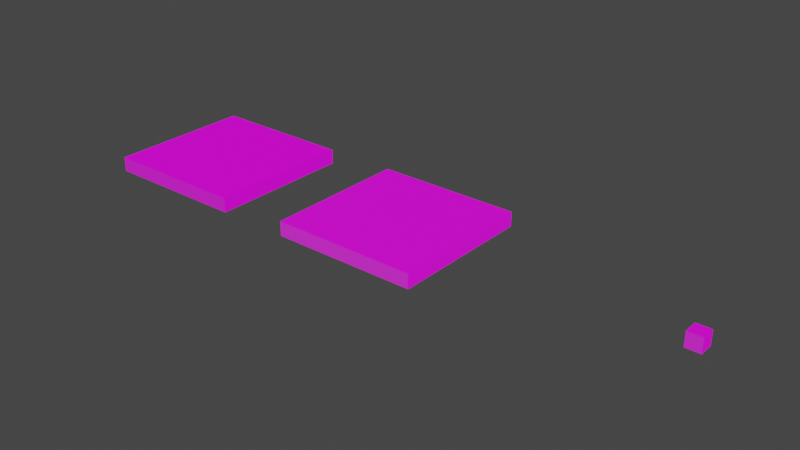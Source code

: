 # Source: normal_maps_scaled_object.blend  (saved by Blender 2.83.18; exported with 4.5.12 LTS)
import bpy
from mathutils import Matrix  # noqa: F401  (used for matrix-valued properties, if any)

bpy.ops.wm.read_factory_settings(use_empty=True)
scene = bpy.context.scene
scene.name = 'Scene'

# ---- collections
col_collection = bpy.data.collections.new('Collection'); scene.collection.children.link(col_collection)

# ---- images (referenced by path relative to the original .blend; pixels are not part of the script)
import os
ASSET_DIR = os.environ.get("B2B_ASSET_DIR", "")  # directory of the original .blend (textures are referenced by path, not embedded)
HERE = os.path.dirname(os.path.abspath(__file__))  # packed textures are extracted next to this script under _unpacked/

def load_image(name, relpath, width, height, colorspace="sRGB"):
    """Load a texture the original file referenced (path relative to the .blend, or extracted next to this script)."""
    p = next((c for c in (os.path.join(HERE, relpath), os.path.join(ASSET_DIR, relpath)) if relpath and os.path.exists(c)), "")
    if p:
        img = bpy.data.images.load(p, check_existing=True)
        img.name = name
    else:  # same state as the original file: an image datablock whose file is absent (Cycles renders it pink)
        img = bpy.data.images.new(name, width, height)
        img.source = "FILE"
        img.filepath = "//" + (relpath or name)
    img.colorspace_settings.name = colorspace
    return img
img_bois5_png = load_image('bois5.png', 'bois5.png', 1024, 1024, 'sRGB')
img_bois5_normal_and_height_maps_png = load_image('bois5_normal_and_height_maps.png', 'bois5_normal_and_height_maps.png', 1024, 1024, 'sRGB')

# ---- materials (node trees are filled in below, after node groups)
mat_matscaled = bpy.data.materials.new('MatScaled')
mat_matscaled.alpha_threshold = 0.0
mat_matscaled.use_transparent_shadow = False
mat_matscaled.line_color = (0.0, 0.0, 0.0, 1.0)
mat_matnoscaled = bpy.data.materials.new('MatNoScaled')
mat_matnoscaled.use_transparent_shadow = False
mat_matscaledalldims = bpy.data.materials.new('MatScaledAllDims')
mat_matscaledalldims.use_transparent_shadow = False

# ---- material node trees
mat_matscaled.use_nodes = True; mat_matscaled.node_tree.nodes.clear()
_N = mat_matscaled.node_tree.nodes; _L = mat_matscaled.node_tree.links
n0 = _N.new('ShaderNodeOutputMaterial'); n0.name = 'Material Output'; n0.location = (300, 300)
n1 = _N.new('ShaderNodeBsdfPrincipled'); n1.name = 'Principled BSDF'; n1.location = (10, 300)
n1.distribution = 'GGX'
n1.subsurface_method = 'BURLEY'
n1.inputs[2].default_value = 0.4
n1.inputs[3].default_value = 1.45
n1.inputs[27].default_value = (0.0, 0.0, 0.0, 1.0)
n1.inputs[28].default_value = 1.0
n2 = _N.new('ShaderNodeTexImage'); n2.name = 'Image Texture'; n2.location = (-280, 274)
n2.image = img_bois5_png
n3 = _N.new('ShaderNodeTexImage'); n3.name = 'Image Texture.001'; n3.location = (-556, 0)
n3.image = img_bois5_normal_and_height_maps_png
_L.new(n1.outputs[0], n0.inputs[0])
_L.new(n2.outputs[0], n1.inputs[0])
_L.new(n3.outputs[0], n1.inputs[5])
n0.is_active_output = True
mat_matnoscaled.use_nodes = True; mat_matnoscaled.node_tree.nodes.clear()
_N = mat_matnoscaled.node_tree.nodes; _L = mat_matnoscaled.node_tree.links
n0 = _N.new('ShaderNodeBsdfPrincipled'); n0.name = 'Principled BSDF'; n0.location = (10, 300)
n0.distribution = 'GGX'
n0.subsurface_method = 'BURLEY'
n0.inputs[3].default_value = 1.45
n0.inputs[27].default_value = (0.0, 0.0, 0.0, 1.0)
n0.inputs[28].default_value = 1.0
n1 = _N.new('ShaderNodeOutputMaterial'); n1.name = 'Material Output'; n1.location = (300, 300)
n2 = _N.new('ShaderNodeTexImage'); n2.name = 'Image Texture'; n2.location = (-280, 274)
n2.image = img_bois5_png
n3 = _N.new('ShaderNodeTexImage'); n3.name = 'Image Texture.001'; n3.location = (-527, -125)
n3.image = img_bois5_normal_and_height_maps_png
_L.new(n0.outputs[0], n1.inputs[0])
_L.new(n2.outputs[0], n0.inputs[0])
_L.new(n3.outputs[0], n0.inputs[5])
n1.is_active_output = True
mat_matscaledalldims.use_nodes = True; mat_matscaledalldims.node_tree.nodes.clear()
_N = mat_matscaledalldims.node_tree.nodes; _L = mat_matscaledalldims.node_tree.links
n0 = _N.new('ShaderNodeBsdfPrincipled'); n0.name = 'Principled BSDF'; n0.location = (10, 300)
n0.distribution = 'GGX'
n0.subsurface_method = 'BURLEY'
n0.inputs[3].default_value = 1.45
n0.inputs[27].default_value = (0.0, 0.0, 0.0, 1.0)
n0.inputs[28].default_value = 1.0
n1 = _N.new('ShaderNodeOutputMaterial'); n1.name = 'Material Output'; n1.location = (300, 300)
n2 = _N.new('ShaderNodeTexImage'); n2.name = 'Image Texture'; n2.location = (-280, 274)
n2.image = img_bois5_png
n3 = _N.new('ShaderNodeTexImage'); n3.name = 'Image Texture.001'; n3.location = (-461, -44)
n3.image = img_bois5_normal_and_height_maps_png
_L.new(n0.outputs[0], n1.inputs[0])
_L.new(n2.outputs[0], n0.inputs[0])
_L.new(n3.outputs[0], n0.inputs[5])
n1.is_active_output = True

# ---- world
world_world = bpy.data.worlds.new('World'); scene.world = world_world
world_world.use_nodes = True; world_world.node_tree.nodes.clear()
_N = world_world.node_tree.nodes; _L = world_world.node_tree.links
n0 = _N.new('ShaderNodeOutputWorld'); n0.name = 'World Output'; n0.location = (300, 300)
n1 = _N.new('ShaderNodeBackground'); n1.name = 'Background'; n1.location = (10, 300)
n1.inputs[0].default_value = (0.05088, 0.05088, 0.05088, 1.0)
_L.new(n1.outputs[0], n0.inputs[0])
n0.is_active_output = True
world_world.color = (0.05088, 0.05088, 0.05088)
world_world.use_sun_shadow = False
world_world.sun_shadow_jitter_overblur = 0.0

# ---- meshes
me_cubemeshscaled = bpy.data.meshes.new('CubeMeshScaled')
me_cubemeshscaled.from_pydata([(1.0, 1.0, 1.0), (1.0, 1.0, -1.0), (1.0, -1.0, 1.0), (1.0, -1.0, -1.0), (-1.0, 1.0, 1.0), (-1.0, 1.0, -1.0), (-1.0, -1.0, 1.0), (-1.0, -1.0, -1.0)], [], [(0, 4, 6, 2), (3, 2, 6, 7), (7, 6, 4, 5), (5, 1, 3, 7), (1, 0, 2, 3), (5, 4, 0, 1)])
_uv = me_cubemeshscaled.uv_layers.new(name='UVMap')
_uv.uv.foreach_set('vector', [1.75, 0.5, 4.25, 0.5, 4.25, 3.0, 1.75, 3.0, -0.75, 3.0, 1.75, 3.0, 1.75, 5.5, -0.75, 5.5, -0.75, -4.5, 1.75, -4.5, 1.75, -2.0, -0.75, -2.0, -3.25, 0.5, -0.75, 0.5, -0.75, 3.0, -3.25, 3.0, -0.75, 0.5, 1.75, 0.5, 1.75, 3.0, -0.75, 3.0, -0.75, -2.0, 1.75, -2.0, 1.75, 0.5, -0.75, 0.5])
me_cubemeshscaled.materials.append(mat_matscaled)
me_cubemeshscaled.use_remesh_preserve_volume = False
me_cubemeshscaled.use_remesh_preserve_attributes = False
me_cubemeshscaled.use_mirror_vertex_groups = False
me_cubemeshscaled.update()
me_cubemeshnotscaled = bpy.data.meshes.new('CubeMeshNotScaled')
me_cubemeshnotscaled.from_pydata([(-1.0, -1.0, -0.1), (-1.0, -1.0, 0.1), (-1.0, 1.0, -0.1), (-1.0, 1.0, 0.1), (1.0, -1.0, -0.1), (1.0, -1.0, 0.1), (1.0, 1.0, -0.1), (1.0, 1.0, 0.1)], [], [(0, 1, 3, 2), (2, 3, 7, 6), (6, 7, 5, 4), (4, 5, 1, 0), (2, 6, 4, 0), (7, 3, 1, 5)])
_uv = me_cubemeshnotscaled.uv_layers.new(name='UVMap')
_uv.uv.foreach_set('vector', [-0.75, -4.5, 1.75, -4.5, 1.75, -2.0, -0.75, -2.0, -0.75, -2.0, 1.75, -2.0, 1.75, 0.5, -0.75, 0.5, -0.75, 0.5, 1.75, 0.5, 1.75, 3.0, -0.75, 3.0, -0.75, 3.0, 1.75, 3.0, 1.75, 5.5, -0.75, 5.5, -3.25, 0.5, -0.75, 0.5, -0.75, 3.0, -3.25, 3.0, 1.75, 0.5, 4.25, 0.5, 4.25, 3.0, 1.75, 3.0])
me_cubemeshnotscaled.materials.append(mat_matnoscaled)
me_cubemeshnotscaled.use_remesh_fix_poles = True
me_cubemeshnotscaled.use_remesh_preserve_attributes = False
me_cubemeshnotscaled.use_mirror_vertex_groups = False
me_cubemeshnotscaled.update()
me_cubemeshscaledalldims = bpy.data.meshes.new('CubeMeshScaledAllDims')
me_cubemeshscaledalldims.from_pydata([(-1.0, -1.0, -1.0), (-1.0, -1.0, 1.0), (-1.0, 1.0, -1.0), (-1.0, 1.0, 1.0), (1.0, -1.0, -1.0), (1.0, -1.0, 1.0), (1.0, 1.0, -1.0), (1.0, 1.0, 1.0)], [], [(0, 1, 3, 2), (2, 3, 7, 6), (6, 7, 5, 4), (4, 5, 1, 0), (2, 6, 4, 0), (7, 3, 1, 5)])
_uv = me_cubemeshscaledalldims.uv_layers.new(name='UVMap')
_uv.uv.foreach_set('vector', [-0.75, -4.5, 1.75, -4.5, 1.75, -2.0, -0.75, -2.0, -0.75, -2.0, 1.75, -2.0, 1.75, 0.5, -0.75, 0.5, -0.75, 0.5, 1.75, 0.5, 1.75, 3.0, -0.75, 3.0, -0.75, 3.0, 1.75, 3.0, 1.75, 5.5, -0.75, 5.5, -3.25, 0.5, -0.75, 0.5, -0.75, 3.0, -3.25, 3.0, 1.75, 0.5, 4.25, 0.5, 4.25, 3.0, 1.75, 3.0])
me_cubemeshscaledalldims.materials.append(mat_matscaledalldims)
me_cubemeshscaledalldims.use_remesh_fix_poles = True
me_cubemeshscaledalldims.use_remesh_preserve_attributes = False
me_cubemeshscaledalldims.use_mirror_vertex_groups = False
me_cubemeshscaledalldims.update()

# ---- objects
ob_cubescaled = bpy.data.objects.new('CubeScaled', me_cubemeshscaled)
ob_cubenotscaled = bpy.data.objects.new('CubeNotScaled', me_cubemeshnotscaled)
ob_cubescaledalldims = bpy.data.objects.new('CubeScaledAllDims', me_cubemeshscaledalldims)

# ---- transforms, parenting, visibility, modifiers, constraints
ob_cubescaled.location = (0.0, 0.0, 0.0)
ob_cubescaled.scale = (1.0, 1.0, 0.1)
ob_cubescaled.lock_rotations_4d = False
ob_cubescaled.empty_display_type = 'ARROWS'
ob_cubescaled.lineart.crease_threshold = 0.0
ob_cubenotscaled.location = (3.0, 0.0, 0.0)
ob_cubenotscaled.lineart.crease_threshold = 0.0
ob_cubescaledalldims.location = (7.0, 0.0, 0.0)
ob_cubescaledalldims.scale = (0.1, 0.1, 0.1)
ob_cubescaledalldims.lineart.crease_threshold = 0.0

# ---- collection membership
col_collection.objects.link(ob_cubescaled)
col_collection.objects.link(ob_cubenotscaled)
col_collection.objects.link(ob_cubescaledalldims)

# ---- scene / render settings (as saved in the file)
scene.frame_start = 1; scene.frame_end = 250; scene.frame_set(1)
scene.render.engine = 'BLENDER_EEVEE_NEXT'
scene.cycles.use_denoising = False
scene.cycles.samples = 128
scene.cycles.sampling_pattern = 'TABULATED_SOBOL'
scene.cycles.use_adaptive_sampling = False
scene.cycles.use_light_tree = False
scene.view_settings.view_transform = 'Filmic'
bpy.context.view_layer.update()

# ---- added for rendering (the .blend has no active camera and no usable light): camera, sun
cam_auto = bpy.data.cameras.new('AutoCamera')
cam_auto.lens = 50.0
cam_auto.sensor_width = 36.0
cam_auto.clip_end = 1000.0
ob_auto_camera = bpy.data.objects.new('AutoCamera', cam_auto)
scene.collection.objects.link(ob_auto_camera)
ob_auto_camera.location = (10.7716, -9.26593, 6.17729)
ob_auto_camera.rotation_euler = (1.09748, -7.21219e-08, 0.694738)
scene.camera = ob_auto_camera
light_auto_sun = bpy.data.lights.new('AutoSun', 'SUN')
light_auto_sun.energy = 3.0
light_auto_sun.angle = 0.0523599
ob_auto_sun = bpy.data.objects.new('AutoSun', light_auto_sun)
scene.collection.objects.link(ob_auto_sun)
ob_auto_sun.rotation_euler = (0.872665, 0.174533, 0.523599)
bpy.context.view_layer.update()
